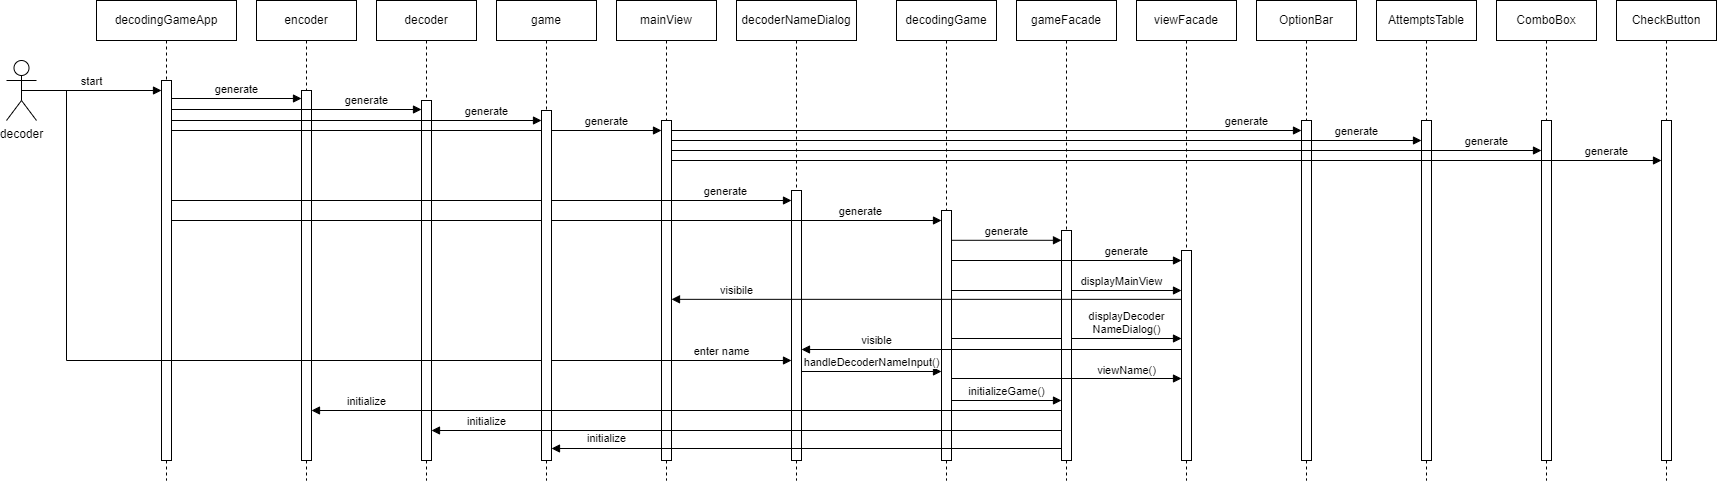

The diagram above was exported from draw.io. Its source (the exported page's mxGraphModel, read from the mxfile embedded in the PNG):
<mxGraphModel dx="1434" dy="836" grid="1" gridSize="10" guides="1" tooltips="1" connect="1" arrows="1" fold="1" page="1" pageScale="1" pageWidth="850" pageHeight="1100" math="0" shadow="0">
  <root>
    <mxCell id="0" />
    <mxCell id="1" parent="0" />
    <mxCell id="8UBQslbiQ1dqH_b8KJJY-15" value="decodingGameApp" style="shape=umlLifeline;perimeter=lifelinePerimeter;whiteSpace=wrap;html=1;container=1;dropTarget=0;collapsible=0;recursiveResize=0;outlineConnect=0;portConstraint=eastwest;newEdgeStyle={&quot;curved&quot;:0,&quot;rounded&quot;:0};" parent="1" vertex="1">
      <mxGeometry x="130" y="40" width="140" height="480" as="geometry" />
    </mxCell>
    <mxCell id="8UBQslbiQ1dqH_b8KJJY-16" value="" style="html=1;points=[[0,0,0,0,5],[0,1,0,0,-5],[1,0,0,0,5],[1,1,0,0,-5]];perimeter=orthogonalPerimeter;outlineConnect=0;targetShapes=umlLifeline;portConstraint=eastwest;newEdgeStyle={&quot;curved&quot;:0,&quot;rounded&quot;:0};" parent="8UBQslbiQ1dqH_b8KJJY-15" vertex="1">
      <mxGeometry x="65" y="80" width="10" height="380" as="geometry" />
    </mxCell>
    <mxCell id="8UBQslbiQ1dqH_b8KJJY-17" value="decoder" style="shape=umlActor;verticalLabelPosition=bottom;verticalAlign=top;html=1;" parent="1" vertex="1">
      <mxGeometry x="40" y="100" width="30" height="60" as="geometry" />
    </mxCell>
    <mxCell id="8UBQslbiQ1dqH_b8KJJY-18" value="start" style="html=1;verticalAlign=bottom;endArrow=block;curved=0;rounded=0;exitX=0.5;exitY=0.5;exitDx=0;exitDy=0;exitPerimeter=0;" parent="1" source="8UBQslbiQ1dqH_b8KJJY-17" target="8UBQslbiQ1dqH_b8KJJY-16" edge="1">
      <mxGeometry width="80" relative="1" as="geometry">
        <mxPoint x="140" y="140" as="sourcePoint" />
        <mxPoint x="220" y="140" as="targetPoint" />
      </mxGeometry>
    </mxCell>
    <mxCell id="8UBQslbiQ1dqH_b8KJJY-19" value="encoder" style="shape=umlLifeline;perimeter=lifelinePerimeter;whiteSpace=wrap;html=1;container=1;dropTarget=0;collapsible=0;recursiveResize=0;outlineConnect=0;portConstraint=eastwest;newEdgeStyle={&quot;curved&quot;:0,&quot;rounded&quot;:0};" parent="1" vertex="1">
      <mxGeometry x="290" y="40" width="100" height="480" as="geometry" />
    </mxCell>
    <mxCell id="8UBQslbiQ1dqH_b8KJJY-23" value="" style="html=1;points=[[0,0,0,0,5],[0,1,0,0,-5],[1,0,0,0,5],[1,1,0,0,-5]];perimeter=orthogonalPerimeter;outlineConnect=0;targetShapes=umlLifeline;portConstraint=eastwest;newEdgeStyle={&quot;curved&quot;:0,&quot;rounded&quot;:0};" parent="8UBQslbiQ1dqH_b8KJJY-19" vertex="1">
      <mxGeometry x="45" y="90" width="10" height="370" as="geometry" />
    </mxCell>
    <mxCell id="8UBQslbiQ1dqH_b8KJJY-20" value="decoder" style="shape=umlLifeline;perimeter=lifelinePerimeter;whiteSpace=wrap;html=1;container=1;dropTarget=0;collapsible=0;recursiveResize=0;outlineConnect=0;portConstraint=eastwest;newEdgeStyle={&quot;curved&quot;:0,&quot;rounded&quot;:0};" parent="1" vertex="1">
      <mxGeometry x="410" y="40" width="100" height="480" as="geometry" />
    </mxCell>
    <mxCell id="8UBQslbiQ1dqH_b8KJJY-25" value="" style="html=1;points=[[0,0,0,0,5],[0,1,0,0,-5],[1,0,0,0,5],[1,1,0,0,-5]];perimeter=orthogonalPerimeter;outlineConnect=0;targetShapes=umlLifeline;portConstraint=eastwest;newEdgeStyle={&quot;curved&quot;:0,&quot;rounded&quot;:0};" parent="8UBQslbiQ1dqH_b8KJJY-20" vertex="1">
      <mxGeometry x="45" y="100" width="10" height="360" as="geometry" />
    </mxCell>
    <mxCell id="8UBQslbiQ1dqH_b8KJJY-21" value="mainView" style="shape=umlLifeline;perimeter=lifelinePerimeter;whiteSpace=wrap;html=1;container=1;dropTarget=0;collapsible=0;recursiveResize=0;outlineConnect=0;portConstraint=eastwest;newEdgeStyle={&quot;curved&quot;:0,&quot;rounded&quot;:0};" parent="1" vertex="1">
      <mxGeometry x="650" y="40" width="100" height="480" as="geometry" />
    </mxCell>
    <mxCell id="8UBQslbiQ1dqH_b8KJJY-27" value="" style="html=1;points=[[0,0,0,0,5],[0,1,0,0,-5],[1,0,0,0,5],[1,1,0,0,-5]];perimeter=orthogonalPerimeter;outlineConnect=0;targetShapes=umlLifeline;portConstraint=eastwest;newEdgeStyle={&quot;curved&quot;:0,&quot;rounded&quot;:0};" parent="8UBQslbiQ1dqH_b8KJJY-21" vertex="1">
      <mxGeometry x="45" y="120" width="10" height="340" as="geometry" />
    </mxCell>
    <mxCell id="8UBQslbiQ1dqH_b8KJJY-28" value="decoderNameDialog" style="shape=umlLifeline;perimeter=lifelinePerimeter;whiteSpace=wrap;html=1;container=1;dropTarget=0;collapsible=0;recursiveResize=0;outlineConnect=0;portConstraint=eastwest;newEdgeStyle={&quot;curved&quot;:0,&quot;rounded&quot;:0};" parent="1" vertex="1">
      <mxGeometry x="770" y="40" width="120" height="480" as="geometry" />
    </mxCell>
    <mxCell id="8UBQslbiQ1dqH_b8KJJY-30" value="" style="html=1;points=[[0,0,0,0,5],[0,1,0,0,-5],[1,0,0,0,5],[1,1,0,0,-5]];perimeter=orthogonalPerimeter;outlineConnect=0;targetShapes=umlLifeline;portConstraint=eastwest;newEdgeStyle={&quot;curved&quot;:0,&quot;rounded&quot;:0};" parent="8UBQslbiQ1dqH_b8KJJY-28" vertex="1">
      <mxGeometry x="55" y="190" width="10" height="270" as="geometry" />
    </mxCell>
    <mxCell id="8UBQslbiQ1dqH_b8KJJY-29" value="generate" style="html=1;verticalAlign=bottom;endArrow=block;curved=0;rounded=0;" parent="1" edge="1">
      <mxGeometry x="0.7885" width="80" relative="1" as="geometry">
        <mxPoint x="205" y="240.0000000000001" as="sourcePoint" />
        <mxPoint x="825" y="240.0000000000001" as="targetPoint" />
        <mxPoint as="offset" />
      </mxGeometry>
    </mxCell>
    <mxCell id="DJOfWeLJxFiv9ff_7gT9-1" value="enter name" style="html=1;verticalAlign=bottom;endArrow=block;curved=0;rounded=0;exitX=0.5;exitY=0.5;exitDx=0;exitDy=0;exitPerimeter=0;" parent="1" target="8UBQslbiQ1dqH_b8KJJY-30" edge="1">
      <mxGeometry x="0.8646" width="80" relative="1" as="geometry">
        <mxPoint x="55" y="130" as="sourcePoint" />
        <mxPoint x="825" y="360" as="targetPoint" />
        <Array as="points">
          <mxPoint x="100" y="130" />
          <mxPoint x="100" y="400" />
        </Array>
        <mxPoint as="offset" />
      </mxGeometry>
    </mxCell>
    <mxCell id="DJOfWeLJxFiv9ff_7gT9-2" value="decodingGame" style="shape=umlLifeline;perimeter=lifelinePerimeter;whiteSpace=wrap;html=1;container=1;dropTarget=0;collapsible=0;recursiveResize=0;outlineConnect=0;portConstraint=eastwest;newEdgeStyle={&quot;curved&quot;:0,&quot;rounded&quot;:0};" parent="1" vertex="1">
      <mxGeometry x="930" y="40" width="100" height="480" as="geometry" />
    </mxCell>
    <mxCell id="DJOfWeLJxFiv9ff_7gT9-3" value="" style="html=1;points=[[0,0,0,0,5],[0,1,0,0,-5],[1,0,0,0,5],[1,1,0,0,-5]];perimeter=orthogonalPerimeter;outlineConnect=0;targetShapes=umlLifeline;portConstraint=eastwest;newEdgeStyle={&quot;curved&quot;:0,&quot;rounded&quot;:0};" parent="DJOfWeLJxFiv9ff_7gT9-2" vertex="1">
      <mxGeometry x="45" y="210" width="10" height="250" as="geometry" />
    </mxCell>
    <mxCell id="DJOfWeLJxFiv9ff_7gT9-4" value="generate" style="html=1;verticalAlign=bottom;endArrow=block;curved=0;rounded=0;" parent="1" edge="1">
      <mxGeometry x="0.7885" width="80" relative="1" as="geometry">
        <mxPoint x="205" y="260" as="sourcePoint" />
        <mxPoint x="975" y="260" as="targetPoint" />
        <mxPoint as="offset" />
      </mxGeometry>
    </mxCell>
    <mxCell id="DJOfWeLJxFiv9ff_7gT9-6" value="displayMainView" style="html=1;verticalAlign=bottom;endArrow=block;curved=0;rounded=0;" parent="1" edge="1">
      <mxGeometry x="0.48" width="80" relative="1" as="geometry">
        <mxPoint x="985" y="330" as="sourcePoint" />
        <mxPoint x="1215" y="330" as="targetPoint" />
        <mxPoint as="offset" />
      </mxGeometry>
    </mxCell>
    <mxCell id="DJOfWeLJxFiv9ff_7gT9-7" value="displayDecoder&lt;br&gt;NameDialog()" style="html=1;verticalAlign=bottom;endArrow=block;curved=0;rounded=0;" parent="1" edge="1">
      <mxGeometry x="0.5217" width="80" relative="1" as="geometry">
        <mxPoint x="985" y="378" as="sourcePoint" />
        <mxPoint x="1215" y="378" as="targetPoint" />
        <mxPoint as="offset" />
        <Array as="points" />
      </mxGeometry>
    </mxCell>
    <mxCell id="DJOfWeLJxFiv9ff_7gT9-10" value="handleDecoderNameInput()" style="html=1;verticalAlign=bottom;endArrow=block;curved=0;rounded=0;" parent="1" edge="1">
      <mxGeometry width="80" relative="1" as="geometry">
        <mxPoint x="835" y="411" as="sourcePoint" />
        <mxPoint x="975" y="411" as="targetPoint" />
      </mxGeometry>
    </mxCell>
    <mxCell id="DJOfWeLJxFiv9ff_7gT9-11" value="gameFacade" style="shape=umlLifeline;perimeter=lifelinePerimeter;whiteSpace=wrap;html=1;container=1;dropTarget=0;collapsible=0;recursiveResize=0;outlineConnect=0;portConstraint=eastwest;newEdgeStyle={&quot;curved&quot;:0,&quot;rounded&quot;:0};" parent="1" vertex="1">
      <mxGeometry x="1050" y="40" width="100" height="480" as="geometry" />
    </mxCell>
    <mxCell id="DJOfWeLJxFiv9ff_7gT9-14" value="" style="html=1;points=[[0,0,0,0,5],[0,1,0,0,-5],[1,0,0,0,5],[1,1,0,0,-5]];perimeter=orthogonalPerimeter;outlineConnect=0;targetShapes=umlLifeline;portConstraint=eastwest;newEdgeStyle={&quot;curved&quot;:0,&quot;rounded&quot;:0};" parent="DJOfWeLJxFiv9ff_7gT9-11" vertex="1">
      <mxGeometry x="45" y="230" width="10" height="230" as="geometry" />
    </mxCell>
    <mxCell id="DJOfWeLJxFiv9ff_7gT9-12" value="viewFacade" style="shape=umlLifeline;perimeter=lifelinePerimeter;whiteSpace=wrap;html=1;container=1;dropTarget=0;collapsible=0;recursiveResize=0;outlineConnect=0;portConstraint=eastwest;newEdgeStyle={&quot;curved&quot;:0,&quot;rounded&quot;:0};" parent="1" vertex="1">
      <mxGeometry x="1170" y="40" width="100" height="480" as="geometry" />
    </mxCell>
    <mxCell id="DJOfWeLJxFiv9ff_7gT9-15" value="" style="html=1;points=[[0,0,0,0,5],[0,1,0,0,-5],[1,0,0,0,5],[1,1,0,0,-5]];perimeter=orthogonalPerimeter;outlineConnect=0;targetShapes=umlLifeline;portConstraint=eastwest;newEdgeStyle={&quot;curved&quot;:0,&quot;rounded&quot;:0};" parent="DJOfWeLJxFiv9ff_7gT9-12" vertex="1">
      <mxGeometry x="45" y="250" width="10" height="210" as="geometry" />
    </mxCell>
    <mxCell id="DJOfWeLJxFiv9ff_7gT9-13" value="generate" style="html=1;verticalAlign=bottom;endArrow=block;curved=0;rounded=0;" parent="1" edge="1">
      <mxGeometry width="80" relative="1" as="geometry">
        <mxPoint x="985" y="279.8" as="sourcePoint" />
        <mxPoint x="1094.9999999999998" y="279.8" as="targetPoint" />
      </mxGeometry>
    </mxCell>
    <mxCell id="DJOfWeLJxFiv9ff_7gT9-16" value="generate" style="html=1;verticalAlign=bottom;endArrow=block;curved=0;rounded=0;" parent="1" edge="1">
      <mxGeometry x="0.5217" width="80" relative="1" as="geometry">
        <mxPoint x="985" y="300" as="sourcePoint" />
        <mxPoint x="1215" y="300" as="targetPoint" />
        <mxPoint as="offset" />
      </mxGeometry>
    </mxCell>
    <mxCell id="DJOfWeLJxFiv9ff_7gT9-17" value="visible" style="html=1;verticalAlign=bottom;endArrow=block;curved=0;rounded=0;" parent="1" edge="1">
      <mxGeometry x="0.6053" width="80" relative="1" as="geometry">
        <mxPoint x="1215" y="389" as="sourcePoint" />
        <mxPoint x="835" y="389" as="targetPoint" />
        <mxPoint as="offset" />
      </mxGeometry>
    </mxCell>
    <mxCell id="DJOfWeLJxFiv9ff_7gT9-18" value="visibile" style="html=1;verticalAlign=bottom;endArrow=block;curved=0;rounded=0;" parent="1" edge="1">
      <mxGeometry x="0.7451" width="80" relative="1" as="geometry">
        <mxPoint x="1215" y="338.84000000000003" as="sourcePoint" />
        <mxPoint x="705" y="338.84000000000003" as="targetPoint" />
        <mxPoint as="offset" />
      </mxGeometry>
    </mxCell>
    <mxCell id="DJOfWeLJxFiv9ff_7gT9-20" value="initializeGame()" style="html=1;verticalAlign=bottom;endArrow=block;curved=0;rounded=0;" parent="1" edge="1">
      <mxGeometry width="80" relative="1" as="geometry">
        <mxPoint x="985" y="440" as="sourcePoint" />
        <mxPoint x="1095" y="440" as="targetPoint" />
      </mxGeometry>
    </mxCell>
    <mxCell id="DJOfWeLJxFiv9ff_7gT9-21" value="generate" style="html=1;verticalAlign=bottom;endArrow=block;curved=0;rounded=0;" parent="1" edge="1">
      <mxGeometry x="0.7755" width="80" relative="1" as="geometry">
        <mxPoint x="205" y="170" as="sourcePoint" />
        <mxPoint x="695" y="170" as="targetPoint" />
        <mxPoint as="offset" />
      </mxGeometry>
    </mxCell>
    <mxCell id="DJOfWeLJxFiv9ff_7gT9-22" value="game" style="shape=umlLifeline;perimeter=lifelinePerimeter;whiteSpace=wrap;html=1;container=1;dropTarget=0;collapsible=0;recursiveResize=0;outlineConnect=0;portConstraint=eastwest;newEdgeStyle={&quot;curved&quot;:0,&quot;rounded&quot;:0};" parent="1" vertex="1">
      <mxGeometry x="530" y="40" width="100" height="480" as="geometry" />
    </mxCell>
    <mxCell id="DJOfWeLJxFiv9ff_7gT9-23" value="" style="html=1;points=[[0,0,0,0,5],[0,1,0,0,-5],[1,0,0,0,5],[1,1,0,0,-5]];perimeter=orthogonalPerimeter;outlineConnect=0;targetShapes=umlLifeline;portConstraint=eastwest;newEdgeStyle={&quot;curved&quot;:0,&quot;rounded&quot;:0};" parent="DJOfWeLJxFiv9ff_7gT9-22" vertex="1">
      <mxGeometry x="45" y="110" width="10" height="350" as="geometry" />
    </mxCell>
    <mxCell id="DJOfWeLJxFiv9ff_7gT9-26" value="generate" style="html=1;verticalAlign=bottom;endArrow=block;curved=0;rounded=0;" parent="1" edge="1">
      <mxGeometry width="80" relative="1" as="geometry">
        <mxPoint x="205" y="138" as="sourcePoint" />
        <mxPoint x="335.0000000000001" y="138" as="targetPoint" />
      </mxGeometry>
    </mxCell>
    <mxCell id="DJOfWeLJxFiv9ff_7gT9-27" value="generate" style="html=1;verticalAlign=bottom;endArrow=block;curved=0;rounded=0;" parent="1" edge="1">
      <mxGeometry x="0.56" width="80" relative="1" as="geometry">
        <mxPoint x="205" y="149" as="sourcePoint" />
        <mxPoint x="455.0000000000001" y="149" as="targetPoint" />
        <mxPoint as="offset" />
      </mxGeometry>
    </mxCell>
    <mxCell id="DJOfWeLJxFiv9ff_7gT9-28" value="generate" style="html=1;verticalAlign=bottom;endArrow=block;curved=0;rounded=0;" parent="1" edge="1">
      <mxGeometry x="0.7027" width="80" relative="1" as="geometry">
        <mxPoint x="205" y="160" as="sourcePoint" />
        <mxPoint x="575" y="160" as="targetPoint" />
        <mxPoint as="offset" />
      </mxGeometry>
    </mxCell>
    <mxCell id="DJOfWeLJxFiv9ff_7gT9-29" value="viewName()" style="html=1;verticalAlign=bottom;endArrow=block;curved=0;rounded=0;" parent="1" edge="1">
      <mxGeometry x="0.5217" y="-1" width="80" relative="1" as="geometry">
        <mxPoint x="985" y="418" as="sourcePoint" />
        <mxPoint x="1215" y="418" as="targetPoint" />
        <mxPoint as="offset" />
      </mxGeometry>
    </mxCell>
    <mxCell id="DJOfWeLJxFiv9ff_7gT9-30" value="initialize" style="html=1;verticalAlign=bottom;endArrow=block;curved=0;rounded=0;" parent="1" edge="1">
      <mxGeometry x="0.8533" width="80" relative="1" as="geometry">
        <mxPoint x="1095" y="450" as="sourcePoint" />
        <mxPoint x="345.0000000000002" y="450" as="targetPoint" />
        <mxPoint as="offset" />
      </mxGeometry>
    </mxCell>
    <mxCell id="DJOfWeLJxFiv9ff_7gT9-31" value="initialize" style="html=1;verticalAlign=bottom;endArrow=block;curved=0;rounded=0;" parent="1" edge="1">
      <mxGeometry x="0.8254" width="80" relative="1" as="geometry">
        <mxPoint x="1095" y="470" as="sourcePoint" />
        <mxPoint x="465" y="470" as="targetPoint" />
        <mxPoint as="offset" />
      </mxGeometry>
    </mxCell>
    <mxCell id="DJOfWeLJxFiv9ff_7gT9-32" value="initialize" style="html=1;verticalAlign=bottom;endArrow=block;curved=0;rounded=0;" parent="1" edge="1">
      <mxGeometry x="0.7843" y="-1" width="80" relative="1" as="geometry">
        <mxPoint x="1095" y="488" as="sourcePoint" />
        <mxPoint x="585" y="488" as="targetPoint" />
        <mxPoint as="offset" />
      </mxGeometry>
    </mxCell>
    <mxCell id="7PV3bHNGSDhPeVvq4zQo-1" value="OptionBar" style="shape=umlLifeline;perimeter=lifelinePerimeter;whiteSpace=wrap;html=1;container=1;dropTarget=0;collapsible=0;recursiveResize=0;outlineConnect=0;portConstraint=eastwest;newEdgeStyle={&quot;curved&quot;:0,&quot;rounded&quot;:0};" parent="1" vertex="1">
      <mxGeometry x="1290" y="40" width="100" height="480" as="geometry" />
    </mxCell>
    <mxCell id="7PV3bHNGSDhPeVvq4zQo-6" value="" style="html=1;points=[[0,0,0,0,5],[0,1,0,0,-5],[1,0,0,0,5],[1,1,0,0,-5]];perimeter=orthogonalPerimeter;outlineConnect=0;targetShapes=umlLifeline;portConstraint=eastwest;newEdgeStyle={&quot;curved&quot;:0,&quot;rounded&quot;:0};" parent="7PV3bHNGSDhPeVvq4zQo-1" vertex="1">
      <mxGeometry x="45" y="120" width="10" height="340" as="geometry" />
    </mxCell>
    <mxCell id="7PV3bHNGSDhPeVvq4zQo-2" value="AttemptsTable" style="shape=umlLifeline;perimeter=lifelinePerimeter;whiteSpace=wrap;html=1;container=1;dropTarget=0;collapsible=0;recursiveResize=0;outlineConnect=0;portConstraint=eastwest;newEdgeStyle={&quot;curved&quot;:0,&quot;rounded&quot;:0};" parent="1" vertex="1">
      <mxGeometry x="1410" y="40" width="100" height="480" as="geometry" />
    </mxCell>
    <mxCell id="7PV3bHNGSDhPeVvq4zQo-7" value="" style="html=1;points=[[0,0,0,0,5],[0,1,0,0,-5],[1,0,0,0,5],[1,1,0,0,-5]];perimeter=orthogonalPerimeter;outlineConnect=0;targetShapes=umlLifeline;portConstraint=eastwest;newEdgeStyle={&quot;curved&quot;:0,&quot;rounded&quot;:0};" parent="7PV3bHNGSDhPeVvq4zQo-2" vertex="1">
      <mxGeometry x="45" y="120" width="10" height="340" as="geometry" />
    </mxCell>
    <mxCell id="7PV3bHNGSDhPeVvq4zQo-3" value="ComboBox" style="shape=umlLifeline;perimeter=lifelinePerimeter;whiteSpace=wrap;html=1;container=1;dropTarget=0;collapsible=0;recursiveResize=0;outlineConnect=0;portConstraint=eastwest;newEdgeStyle={&quot;curved&quot;:0,&quot;rounded&quot;:0};" parent="1" vertex="1">
      <mxGeometry x="1530" y="40" width="100" height="480" as="geometry" />
    </mxCell>
    <mxCell id="7PV3bHNGSDhPeVvq4zQo-8" value="" style="html=1;points=[[0,0,0,0,5],[0,1,0,0,-5],[1,0,0,0,5],[1,1,0,0,-5]];perimeter=orthogonalPerimeter;outlineConnect=0;targetShapes=umlLifeline;portConstraint=eastwest;newEdgeStyle={&quot;curved&quot;:0,&quot;rounded&quot;:0};" parent="7PV3bHNGSDhPeVvq4zQo-3" vertex="1">
      <mxGeometry x="45" y="120" width="10" height="340" as="geometry" />
    </mxCell>
    <mxCell id="7PV3bHNGSDhPeVvq4zQo-4" value="CheckButton" style="shape=umlLifeline;perimeter=lifelinePerimeter;whiteSpace=wrap;html=1;container=1;dropTarget=0;collapsible=0;recursiveResize=0;outlineConnect=0;portConstraint=eastwest;newEdgeStyle={&quot;curved&quot;:0,&quot;rounded&quot;:0};" parent="1" vertex="1">
      <mxGeometry x="1650" y="40" width="100" height="480" as="geometry" />
    </mxCell>
    <mxCell id="7PV3bHNGSDhPeVvq4zQo-9" value="" style="html=1;points=[[0,0,0,0,5],[0,1,0,0,-5],[1,0,0,0,5],[1,1,0,0,-5]];perimeter=orthogonalPerimeter;outlineConnect=0;targetShapes=umlLifeline;portConstraint=eastwest;newEdgeStyle={&quot;curved&quot;:0,&quot;rounded&quot;:0};" parent="7PV3bHNGSDhPeVvq4zQo-4" vertex="1">
      <mxGeometry x="45" y="120" width="10" height="340" as="geometry" />
    </mxCell>
    <mxCell id="7PV3bHNGSDhPeVvq4zQo-5" value="generate" style="html=1;verticalAlign=bottom;endArrow=block;curved=0;rounded=0;" parent="1" edge="1">
      <mxGeometry x="0.8254" width="80" relative="1" as="geometry">
        <mxPoint x="705" y="170" as="sourcePoint" />
        <mxPoint x="1335" y="170" as="targetPoint" />
        <mxPoint as="offset" />
      </mxGeometry>
    </mxCell>
    <mxCell id="7PV3bHNGSDhPeVvq4zQo-10" value="generate" style="html=1;verticalAlign=bottom;endArrow=block;curved=0;rounded=0;" parent="1" edge="1">
      <mxGeometry x="0.8254" width="80" relative="1" as="geometry">
        <mxPoint x="705.0000000000002" y="179.9999999999999" as="sourcePoint" />
        <mxPoint x="1455" y="179.9999999999999" as="targetPoint" />
        <mxPoint as="offset" />
      </mxGeometry>
    </mxCell>
    <mxCell id="7PV3bHNGSDhPeVvq4zQo-11" value="generate" style="html=1;verticalAlign=bottom;endArrow=block;curved=0;rounded=0;" parent="1" edge="1">
      <mxGeometry x="0.8736" width="80" relative="1" as="geometry">
        <mxPoint x="705.0000000000002" y="189.9999999999999" as="sourcePoint" />
        <mxPoint x="1575" y="189.9999999999999" as="targetPoint" />
        <mxPoint as="offset" />
      </mxGeometry>
    </mxCell>
    <mxCell id="7PV3bHNGSDhPeVvq4zQo-12" value="generate" style="html=1;verticalAlign=bottom;endArrow=block;curved=0;rounded=0;" parent="1" edge="1">
      <mxGeometry x="0.8889" width="80" relative="1" as="geometry">
        <mxPoint x="705" y="200" as="sourcePoint" />
        <mxPoint x="1695" y="200" as="targetPoint" />
        <mxPoint as="offset" />
      </mxGeometry>
    </mxCell>
  </root>
</mxGraphModel>